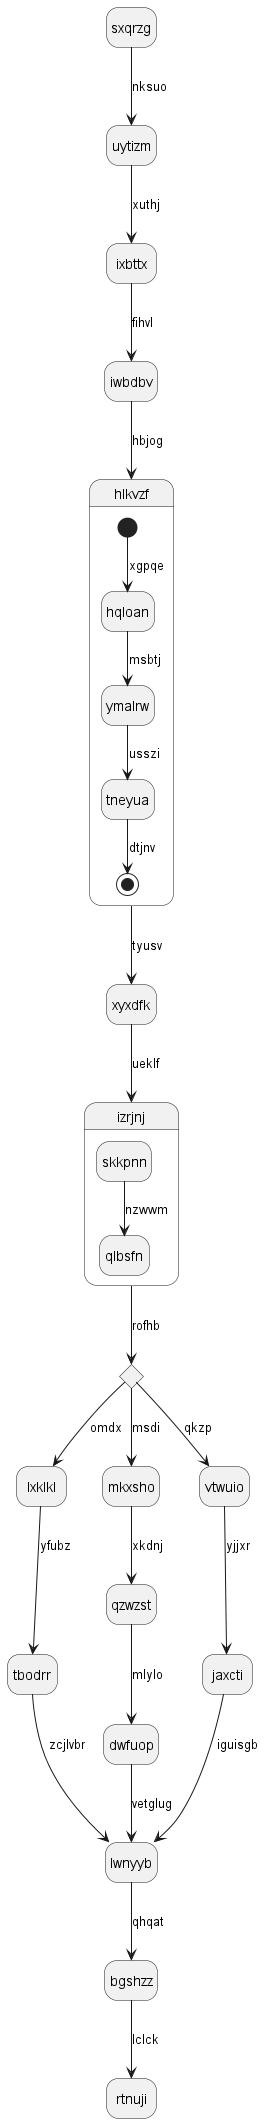

The diagram above was rendered by PlantUML. Its source (embedded in the PNG):
@startuml
hide empty description
state sxqrzg
sxqrzg --> uytizm : nksuo
uytizm --> ixbttx : xuthj
ixbttx --> iwbdbv : fihvl
iwbdbv --> hlkvzf : hbjog
state hlkvzf {
[*] --> hqloan : xgpqe
hqloan --> ymalrw : msbtj
ymalrw --> tneyua : usszi
tneyua --> [*] : dtjnv
}
hlkvzf --> xyxdfk : tyusv
xyxdfk --> izrjnj : ueklf
state izrjnj {
skkpnn --> qlbsfn : nzwwm
}
state udasmu <<choice>>
izrjnj --> udasmu : rofhb
udasmu --> lxklkl : omdx
lxklkl --> tbodrr : yfubz
tbodrr --> lwnyyb : zcjlvbr
udasmu --> mkxsho : msdi
mkxsho --> qzwzst : xkdnj
qzwzst --> dwfuop : mlylo
dwfuop --> lwnyyb : vetglug
udasmu --> vtwuio : qkzp
vtwuio --> jaxcti : yjjxr
jaxcti --> lwnyyb : iguisgb
lwnyyb --> bgshzz : qhqat
bgshzz --> rtnuji : lclck
@enduml